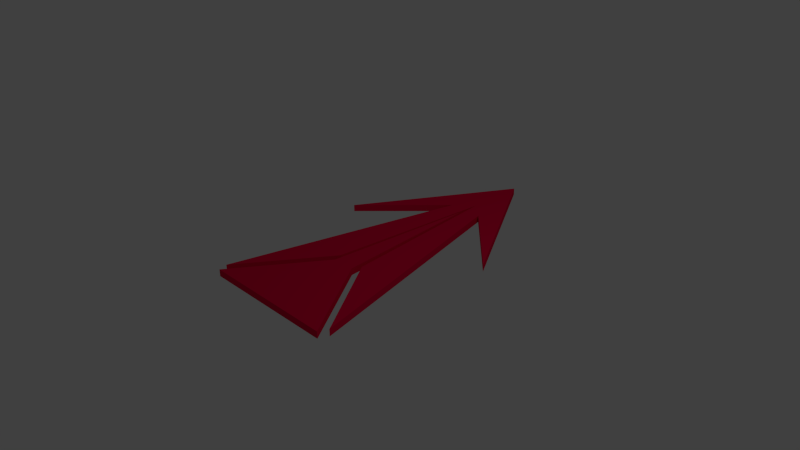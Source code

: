 # Source: arrow.blend  (saved by Blender 2.72.0; exported with 4.5.12 LTS)
import bpy
from mathutils import Matrix  # noqa: F401  (used for matrix-valued properties, if any)

bpy.ops.wm.read_factory_settings(use_empty=True)
scene = bpy.context.scene
scene.name = 'Scene'

# ---- collections
col_collection_1 = bpy.data.collections.new('Collection 1'); scene.collection.children.link(col_collection_1)

# ---- materials (node trees are filled in below, after node groups)
mat_material = bpy.data.materials.new('Material')
mat_material.alpha_threshold = 0.0
mat_material.use_transparent_shadow = False
mat_material.diffuse_color = (0.8, 0.001157, 0.05034, 1.0)
mat_material.roughness = 0.5

# ---- material node trees

# ---- world
world_world = bpy.data.worlds.new('World'); scene.world = world_world
world_world.color = (0.05088, 0.05088, 0.05088)
world_world.use_sun_shadow = False
world_world.sun_shadow_jitter_overblur = 0.0
world_world.cycles.sampling_method = 'MANUAL'
world_world.cycles.sample_map_resolution = 256

# ---- cameras
cam_camera = bpy.data.cameras.new('Camera')
cam_camera.clip_end = 100.0
cam_camera.lens = 35.0
cam_camera.sensor_width = 32.0
cam_camera.sensor_height = 18.0
cam_camera.ortho_scale = 7.314
cam_camera.dof.focus_distance = 0.0
cam_camera.dof.aperture_fstop = 128.0

# ---- lights
light_lamp = bpy.data.lights.new('Lamp', 'POINT')
light_lamp.transmission_factor = 0.0
light_lamp.cutoff_distance = 30.0
light_lamp.energy = 100.0
light_lamp.shadow_buffer_clip_start = 1.001
light_lamp.shadow_soft_size = 0.1
light_lamp.shadow_maximum_resolution = 0.006
light_lamp.use_absolute_resolution = True
light_lamp.cycles.use_multiple_importance_sampling = False

# ---- meshes
me_plane = bpy.data.meshes.new('Plane')
me_plane.from_pydata([(-1.018, -1.561, -0.04999), (-0.248, 1.722, -0.04999), (-1.23, 0.7257, -0.04999), (-0.2055, -0.3757, -0.04999), (-0.9669, -1.694, -0.04377), (-0.1593, -0.5052, -0.04377), (-1.964e-09, 1.61, -0.04377), (-1.964e-09, -1.694, -0.04377), (-1.964e-09, -0.509, -0.04377), (-0.2104, -0.3828, -0.04999), (1.018, -1.561, -0.04999), (0.248, 1.722, -0.04999), (-1.964e-09, 2.785, -0.04999), (1.23, 0.7257, -0.04999), (-1.964e-09, 1.952, -0.04999), (0.2055, -0.3757, -0.04999), (0.9669, -1.694, -0.04377), (0.1593, -0.5052, -0.04377), (-1.018, -1.561, 0.04541), (0.2104, -0.3828, -0.04999), (-0.248, 1.722, 0.04541), (-1.23, 0.7257, 0.04541), (-0.2055, -0.3757, 0.04541), (-0.9669, -1.694, 0.05162), (-0.1593, -0.5052, 0.05162), (-1.964e-09, 1.61, 0.05162), (-1.964e-09, -1.694, 0.05162), (-1.964e-09, -0.509, 0.05162), (-0.2104, -0.3828, 0.04541), (1.018, -1.561, 0.04541), (0.248, 1.722, 0.04541), (-1.964e-09, 2.785, 0.04541), (1.23, 0.7257, 0.04541), (-1.964e-09, 1.952, 0.04541), (0.2055, -0.3757, 0.04541), (0.9669, -1.694, 0.05162), (0.1593, -0.5052, 0.05162), (0.2104, -0.3828, 0.04541)], [], [(5, 6, 8), (4, 5, 8, 7), (0, 1, 2, 12, 14, 9), (24, 27, 25), (10, 19, 14, 12, 13, 11), (16, 7, 8, 17), (17, 8, 6), (23, 26, 27, 24), (18, 28, 33, 31, 21, 20), (29, 30, 32, 31, 33, 37), (35, 36, 27, 26), (36, 25, 27), (17, 6, 25, 36), (12, 2, 21, 31), (10, 11, 30, 29), (1, 0, 18, 20), (3, 9, 28, 22), (19, 10, 29, 37), (16, 17, 36, 35), (5, 4, 23, 24), (14, 19, 37, 33), (9, 14, 33, 28), (11, 13, 32, 30), (7, 16, 35, 26), (2, 1, 20, 21), (0, 9, 28, 18), (15, 19, 37, 34), (4, 7, 26, 23), (6, 5, 24, 25), (13, 12, 31, 32)])
me_plane.materials.append(mat_material)
me_plane.use_remesh_preserve_volume = False
me_plane.use_remesh_preserve_attributes = False
me_plane.use_mirror_vertex_groups = False
me_plane.update()

# ---- objects
ob_plane = bpy.data.objects.new('Plane', me_plane)
ob_lamp = bpy.data.objects.new('Lamp', light_lamp)
ob_camera = bpy.data.objects.new('Camera', cam_camera)

# ---- transforms, parenting, visibility, modifiers, constraints
ob_plane.location = (0.0, 0.0, 0.0)
ob_plane.lineart.crease_threshold = 0.0
ob_lamp.location = (4.076, 1.005, 5.904)
ob_lamp.rotation_euler = (0.6503, 0.05522, 1.866)
ob_lamp.lock_rotations_4d = False
ob_lamp.empty_display_type = 'ARROWS'
ob_lamp.color = (0.0, 0.0, 0.0, 0.0)
ob_lamp.lineart.crease_threshold = 0.0
ob_camera.location = (7.481, -6.508, 5.344)
ob_camera.rotation_euler = (1.109, 0.01082, 0.8149)
ob_camera.lock_rotations_4d = False
ob_camera.empty_display_type = 'ARROWS'
ob_camera.color = (0.0, 0.0, 0.0, 0.0)
ob_camera.display_type = 'WIRE'
ob_camera.lineart.crease_threshold = 0.0

# ---- collection membership
col_collection_1.objects.link(ob_plane)
col_collection_1.objects.link(ob_lamp)
col_collection_1.objects.link(ob_camera)

# ---- scene / render settings (as saved in the file)
scene.camera = ob_camera
scene.frame_start = 1; scene.frame_end = 250; scene.frame_set(1)
scene.render.engine = 'BLENDER_EEVEE_NEXT'
scene.render.resolution_percentage = 50
scene.render.dither_intensity = 0.0
scene.cycles.use_denoising = False
scene.cycles.samples = 10
scene.cycles.sampling_pattern = 'TABULATED_SOBOL'
scene.cycles.light_sampling_threshold = 0.0
scene.cycles.use_adaptive_sampling = False
scene.cycles.use_light_tree = False
scene.cycles.blur_glossy = 0.0
scene.cycles.pixel_filter_type = 'GAUSSIAN'
scene.cycles.sample_clamp_indirect = 0.0
scene.view_settings.view_transform = 'Standard'
bpy.context.view_layer.update()
